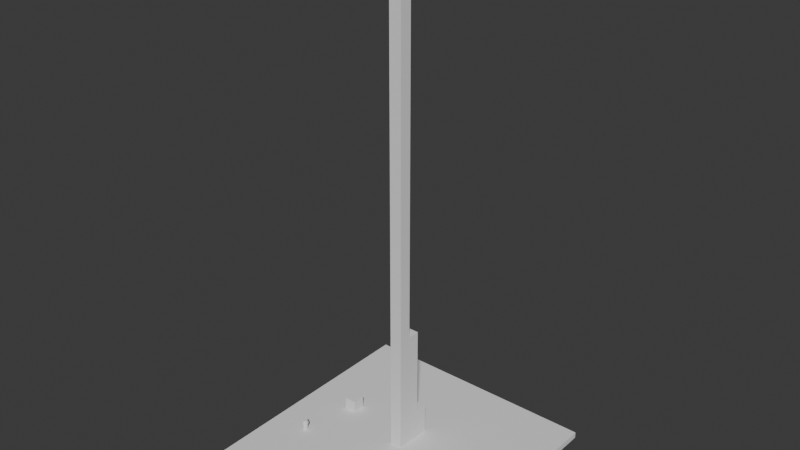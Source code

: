 # Source: gravity_test.blend  (saved by Blender 5.0.119; exported with 4.5.12 LTS)
import bpy
from mathutils import Matrix  # noqa: F401  (used for matrix-valued properties, if any)

bpy.ops.wm.read_factory_settings(use_empty=True)
scene = bpy.context.scene
scene.name = 'Scene'

# ---- collections
col_collection = bpy.data.collections.new('Collection'); scene.collection.children.link(col_collection)

# ---- world
world_world = bpy.data.worlds.new('World'); scene.world = world_world
world_world.use_nodes = True; world_world.node_tree.nodes.clear()
_N = world_world.node_tree.nodes; _L = world_world.node_tree.links
n0 = _N.new('ShaderNodeOutputWorld'); n0.name = 'World Output'; n0.location = (200, 100)
n1 = _N.new('ShaderNodeBackground'); n1.name = 'Background'; n1.location = (-200, 100)
n1.inputs[0].default_value = (0.05088, 0.05088, 0.05088, 1.0)
_L.new(n1.outputs[0], n0.inputs[0])
n0.is_active_output = True
world_world.color = (0.05088, 0.05088, 0.05088)
world_world.sun_shadow_jitter_overblur = 0.0

# ---- meshes
me_plane = bpy.data.meshes.new('Plane')
me_plane.from_pydata([(-1.0, -1.0, 0.0), (1.0, -1.0, 0.0), (-1.0, 1.0, 0.0), (1.0, 1.0, 0.0), (-1.0, -1.0, 78.48), (1.0, -1.0, 78.48), (-1.0, 1.0, 78.48), (1.0, 1.0, 78.48)], [], [(0, 1, 3, 2), (4, 5, 7, 6), (6, 7, 3, 2), (7, 5, 1, 3), (5, 4, 0, 1), (4, 6, 2, 0)])
_uv = me_plane.uv_layers.new(name='UVMap')
_uv.uv.foreach_set('vector', [0.0, 0.0, 1.0, 0.0, 1.0, 1.0, 0.0, 1.0, 0.0, 0.0, 1.0, 0.0, 1.0, 1.0, 0.0, 1.0, 0.0, 1.0, 1.0, 1.0, 1.0, 1.0, 0.0, 1.0, 1.0, 1.0, 1.0, 0.0, 1.0, 0.0, 1.0, 1.0, 1.0, 0.0, 0.0, 0.0, 0.0, 0.0, 1.0, 0.0, 0.0, 0.0, 0.0, 1.0, 0.0, 1.0, 0.0, 0.0])
me_plane.update()
me_plane_003 = bpy.data.meshes.new('Plane.003')
me_plane_003.from_pydata([(-1.0, -1.0, 0.0), (1.0, -1.0, 0.0), (-1.0, 1.0, 0.0), (1.0, 1.0, 0.0), (-1.0, -1.0, -19.62), (1.0, -1.0, -19.62), (-1.0, 1.0, -19.62), (1.0, 1.0, -19.62)], [], [(0, 1, 3, 2), (4, 5, 7, 6), (4, 5, 1, 0), (5, 7, 3, 1), (7, 6, 2, 3), (6, 4, 0, 2)])
_uv = me_plane_003.uv_layers.new(name='UVMap')
_uv.uv.foreach_set('vector', [0.0, 0.0, 1.0, 0.0, 1.0, 1.0, 0.0, 1.0, 0.0, 0.0, 1.0, 0.0, 1.0, 1.0, 0.0, 1.0, 0.0, 0.0, 1.0, 0.0, 1.0, 0.0, 0.0, 0.0, 1.0, 0.0, 1.0, 1.0, 1.0, 1.0, 1.0, 0.0, 1.0, 1.0, 0.0, 1.0, 0.0, 1.0, 1.0, 1.0, 0.0, 1.0, 0.0, 0.0, 0.0, 0.0, 0.0, 1.0])
me_plane_003.update()
me_plane_005 = bpy.data.meshes.new('Plane.005')
me_plane_005.from_pydata([(-1.0, 3.0, 0.0), (1.0, 3.0, 0.0), (-1.0, 5.0, 0.0), (1.0, 5.0, 0.0), (-1.0, 3.0, 4.905), (1.0, 3.0, 4.905), (-1.0, 5.0, 4.905), (1.0, 5.0, 4.905)], [], [(0, 1, 3, 2), (4, 5, 7, 6), (6, 7, 3, 2), (7, 5, 1, 3), (5, 4, 0, 1), (4, 6, 2, 0)])
_uv = me_plane_005.uv_layers.new(name='UVMap')
_uv.uv.foreach_set('vector', [0.0, 0.0, 1.0, 0.0, 1.0, 1.0, 0.0, 1.0, 0.0, 0.0, 1.0, 0.0, 1.0, 1.0, 0.0, 1.0, 0.0, 1.0, 1.0, 1.0, 1.0, 1.0, 0.0, 1.0, 1.0, 1.0, 1.0, 0.0, 1.0, 0.0, 1.0, 1.0, 1.0, 0.0, 0.0, 0.0, 0.0, 0.0, 1.0, 0.0, 0.0, 0.0, 0.0, 1.0, 0.0, 1.0, 0.0, 0.0])
me_plane_005.update()
me_cube_003 = bpy.data.meshes.new('Cube.003')
me_cube_003.from_pydata([(-1.0, -1.0, -1.0), (-1.0, -1.0, 0.0), (-1.0, 1.0, -1.0), (-1.0, 1.0, 0.0), (1.0, -1.0, -1.0), (1.0, -1.0, 0.0), (1.0, 1.0, -1.0), (1.0, 1.0, 0.0)], [], [(0, 1, 3, 2), (2, 3, 7, 6), (6, 7, 5, 4), (4, 5, 1, 0), (2, 6, 4, 0), (7, 3, 1, 5)])
_uv = me_cube_003.uv_layers.new(name='UVMap')
_uv.uv.foreach_set('vector', [0.375, 0.0, 0.625, 0.0, 0.625, 0.25, 0.375, 0.25, 0.375, 0.25, 0.625, 0.25, 0.625, 0.5, 0.375, 0.5, 0.375, 0.5, 0.625, 0.5, 0.625, 0.75, 0.375, 0.75, 0.375, 0.75, 0.625, 0.75, 0.625, 1.0, 0.375, 1.0, 0.125, 0.5, 0.375, 0.5, 0.375, 0.75, 0.125, 0.75, 0.625, 0.5, 0.875, 0.5, 0.875, 0.75, 0.625, 0.75])
me_cube_003.update()
me_cylinder = bpy.data.meshes.new('Cylinder')
me_cylinder.from_pydata([(0.0, 0.4, -0.875), (0.0, 0.4, 0.875), (0.07804, 0.3923, -0.875), (0.07804, 0.3923, 0.875), (0.1531, 0.3696, -0.875), (0.1531, 0.3696, 0.875), (0.2222, 0.3326, -0.875), (0.2222, 0.3326, 0.875), (0.2828, 0.2828, -0.875), (0.2828, 0.2828, 0.875), (0.3326, 0.2222, -0.875), (0.3326, 0.2222, 0.875), (0.3696, 0.1531, -0.875), (0.3696, 0.1531, 0.875), (0.3923, 0.07804, -0.875), (0.3923, 0.07804, 0.875), (0.4, 0.0, -0.875), (0.4, 0.0, 0.875), (0.3923, -0.07804, -0.875), (0.3923, -0.07804, 0.875), (0.3696, -0.1531, -0.875), (0.3696, -0.1531, 0.875), (0.3326, -0.2222, -0.875), (0.3326, -0.2222, 0.875), (0.2828, -0.2828, -0.875), (0.2828, -0.2828, 0.875), (0.2222, -0.3326, -0.875), (0.2222, -0.3326, 0.875), (0.1531, -0.3696, -0.875), (0.1531, -0.3696, 0.875), (0.07804, -0.3923, -0.875), (0.07804, -0.3923, 0.875), (0.0, -0.4, -0.875), (0.0, -0.4, 0.875), (-0.07804, -0.3923, -0.875), (-0.07804, -0.3923, 0.875), (-0.1531, -0.3696, -0.875), (-0.1531, -0.3696, 0.875), (-0.2222, -0.3326, -0.875), (-0.2222, -0.3326, 0.875), (-0.2828, -0.2828, -0.875), (-0.2828, -0.2828, 0.875), (-0.3326, -0.2222, -0.875), (-0.3326, -0.2222, 0.875), (-0.3696, -0.1531, -0.875), (-0.3696, -0.1531, 0.875), (-0.3923, -0.07804, -0.875), (-0.3923, -0.07804, 0.875), (-0.4, 0.0, -0.875), (-0.4, 0.0, 0.875), (-0.3923, 0.07804, -0.875), (-0.3923, 0.07804, 0.875), (-0.3696, 0.1531, -0.875), (-0.3696, 0.1531, 0.875), (-0.3326, 0.2222, -0.875), (-0.3326, 0.2222, 0.875), (-0.2828, 0.2828, -0.875), (-0.2828, 0.2828, 0.875), (-0.2222, 0.3326, -0.875), (-0.2222, 0.3326, 0.875), (-0.1531, 0.3696, -0.875), (-0.1531, 0.3696, 0.875), (-0.07804, 0.3923, -0.875), (-0.07804, 0.3923, 0.875)], [], [(0, 1, 3, 2), (2, 3, 5, 4), (4, 5, 7, 6), (6, 7, 9, 8), (8, 9, 11, 10), (10, 11, 13, 12), (12, 13, 15, 14), (14, 15, 17, 16), (16, 17, 19, 18), (18, 19, 21, 20), (20, 21, 23, 22), (22, 23, 25, 24), (24, 25, 27, 26), (26, 27, 29, 28), (28, 29, 31, 30), (30, 31, 33, 32), (32, 33, 35, 34), (34, 35, 37, 36), (36, 37, 39, 38), (38, 39, 41, 40), (40, 41, 43, 42), (42, 43, 45, 44), (44, 45, 47, 46), (46, 47, 49, 48), (48, 49, 51, 50), (50, 51, 53, 52), (52, 53, 55, 54), (54, 55, 57, 56), (56, 57, 59, 58), (58, 59, 61, 60), (3, 1, 63, 61, 59, 57, 55, 53, 51, 49, 47, 45, 43, 41, 39, 37, 35, 33, 31, 29, 27, 25, 23, 21, 19, 17, 15, 13, 11, 9, 7, 5), (60, 61, 63, 62), (62, 63, 1, 0), (0, 2, 4, 6, 8, 10, 12, 14, 16, 18, 20, 22, 24, 26, 28, 30, 32, 34, 36, 38, 40, 42, 44, 46, 48, 50, 52, 54, 56, 58, 60, 62)])
_uv = me_cylinder.uv_layers.new(name='UVMap')
_uv.uv.foreach_set('vector', [1.0, 0.5, 1.0, 1.0, 0.9688, 1.0, 0.9688, 0.5, 0.9688, 0.5, 0.9688, 1.0, 0.9375, 1.0, 0.9375, 0.5, 0.9375, 0.5, 0.9375, 1.0, 0.9062, 1.0, 0.9062, 0.5, 0.9062, 0.5, 0.9062, 1.0, 0.875, 1.0, 0.875, 0.5, 0.875, 0.5, 0.875, 1.0, 0.8438, 1.0, 0.8438, 0.5, 0.8438, 0.5, 0.8438, 1.0, 0.8125, 1.0, 0.8125, 0.5, 0.8125, 0.5, 0.8125, 1.0, 0.7812, 1.0, 0.7812, 0.5, 0.7812, 0.5, 0.7812, 1.0, 0.75, 1.0, 0.75, 0.5, 0.75, 0.5, 0.75, 1.0, 0.7188, 1.0, 0.7188, 0.5, 0.7188, 0.5, 0.7188, 1.0, 0.6875, 1.0, 0.6875, 0.5, 0.6875, 0.5, 0.6875, 1.0, 0.6562, 1.0, 0.6562, 0.5, 0.6562, 0.5, 0.6562, 1.0, 0.625, 1.0, 0.625, 0.5, 0.625, 0.5, 0.625, 1.0, 0.5938, 1.0, 0.5938, 0.5, 0.5938, 0.5, 0.5938, 1.0, 0.5625, 1.0, 0.5625, 0.5, 0.5625, 0.5, 0.5625, 1.0, 0.5312, 1.0, 0.5312, 0.5, 0.5312, 0.5, 0.5312, 1.0, 0.5, 1.0, 0.5, 0.5, 0.5, 0.5, 0.5, 1.0, 0.4688, 1.0, 0.4688, 0.5, 0.4688, 0.5, 0.4688, 1.0, 0.4375, 1.0, 0.4375, 0.5, 0.4375, 0.5, 0.4375, 1.0, 0.4062, 1.0, 0.4062, 0.5, 0.4062, 0.5, 0.4062, 1.0, 0.375, 1.0, 0.375, 0.5, 0.375, 0.5, 0.375, 1.0, 0.3438, 1.0, 0.3438, 0.5, 0.3438, 0.5, 0.3438, 1.0, 0.3125, 1.0, 0.3125, 0.5, 0.3125, 0.5, 0.3125, 1.0, 0.2812, 1.0, 0.2812, 0.5, 0.2812, 0.5, 0.2812, 1.0, 0.25, 1.0, 0.25, 0.5, 0.25, 0.5, 0.25, 1.0, 0.2188, 1.0, 0.2188, 0.5, 0.2188, 0.5, 0.2188, 1.0, 0.1875, 1.0, 0.1875, 0.5, 0.1875, 0.5, 0.1875, 1.0, 0.1562, 1.0, 0.1562, 0.5, 0.1562, 0.5, 0.1562, 1.0, 0.125, 1.0, 0.125, 0.5, 0.125, 0.5, 0.125, 1.0, 0.09375, 1.0, 0.09375, 0.5, 0.09375, 0.5, 0.09375, 1.0, 0.0625, 1.0, 0.0625, 0.5, 0.2968, 0.4854, 0.25, 0.49, 0.2032, 0.4854, 0.1582, 0.4717, 0.1167, 0.4496, 0.08029, 0.4197, 0.05045, 0.3833, 0.02827, 0.3418, 0.01461, 0.2968, 0.01, 0.25, 0.01461, 0.2032, 0.02827, 0.1582, 0.05045, 0.1167, 0.08029, 0.08029, 0.1167, 0.05045, 0.1582, 0.02827, 0.2032, 0.01461, 0.25, 0.01, 0.2968, 0.01461, 0.3418, 0.02827, 0.3833, 0.05045, 0.4197, 0.08029, 0.4496, 0.1167, 0.4717, 0.1582, 0.4854, 0.2032, 0.49, 0.25, 0.4854, 0.2968, 0.4717, 0.3418, 0.4496, 0.3833, 0.4197, 0.4197, 0.3833, 0.4496, 0.3418, 0.4717, 0.0625, 0.5, 0.0625, 1.0, 0.03125, 1.0, 0.03125, 0.5, 0.03125, 0.5, 0.03125, 1.0, 0.0, 1.0, 0.0, 0.5, 0.75, 0.49, 0.7968, 0.4854, 0.8418, 0.4717, 0.8833, 0.4496, 0.9197, 0.4197, 0.9496, 0.3833, 0.9717, 0.3418, 0.9854, 0.2968, 0.99, 0.25, 0.9854, 0.2032, 0.9717, 0.1582, 0.9496, 0.1167, 0.9197, 0.08029, 0.8833, 0.05045, 0.8418, 0.02827, 0.7968, 0.01461, 0.75, 0.01, 0.7032, 0.01461, 0.6582, 0.02827, 0.6167, 0.05045, 0.5803, 0.08029, 0.5504, 0.1167, 0.5283, 0.1582, 0.5146, 0.2032, 0.51, 0.25, 0.5146, 0.2968, 0.5283, 0.3418, 0.5504, 0.3833, 0.5803, 0.4197, 0.6167, 0.4496, 0.6582, 0.4717, 0.7032, 0.4854])
me_cylinder.update()
me_cylinder_001 = bpy.data.meshes.new('Cylinder.001')
me_cylinder_001.from_pydata([(0.0, 0.4, -0.875), (0.0, 0.4, 0.875), (0.07804, 0.3923, -0.875), (0.07804, 0.3923, 0.875), (0.1531, 0.3696, -0.875), (0.1531, 0.3696, 0.875), (0.2222, 0.3326, -0.875), (0.2222, 0.3326, 0.875), (0.2828, 0.2828, -0.875), (0.2828, 0.2828, 0.875), (0.3326, 0.2222, -0.875), (0.3326, 0.2222, 0.875), (0.3696, 0.1531, -0.875), (0.3696, 0.1531, 0.875), (0.3923, 0.07804, -0.875), (0.3923, 0.07804, 0.875), (0.4, 0.0, -0.875), (0.4, 0.0, 0.875), (0.3923, -0.07804, -0.875), (0.3923, -0.07804, 0.875), (0.3696, -0.1531, -0.875), (0.3696, -0.1531, 0.875), (0.3326, -0.2222, -0.875), (0.3326, -0.2222, 0.875), (0.2828, -0.2828, -0.875), (0.2828, -0.2828, 0.875), (0.2222, -0.3326, -0.875), (0.2222, -0.3326, 0.875), (0.1531, -0.3696, -0.875), (0.1531, -0.3696, 0.875), (0.07804, -0.3923, -0.875), (0.07804, -0.3923, 0.875), (0.0, -0.4, -0.875), (0.0, -0.4, 0.875), (-0.07804, -0.3923, -0.875), (-0.07804, -0.3923, 0.875), (-0.1531, -0.3696, -0.875), (-0.1531, -0.3696, 0.875), (-0.2222, -0.3326, -0.875), (-0.2222, -0.3326, 0.875), (-0.2828, -0.2828, -0.875), (-0.2828, -0.2828, 0.875), (-0.3326, -0.2222, -0.875), (-0.3326, -0.2222, 0.875), (-0.3696, -0.1531, -0.875), (-0.3696, -0.1531, 0.875), (-0.3923, -0.07804, -0.875), (-0.3923, -0.07804, 0.875), (-0.4, 0.0, -0.875), (-0.4, 0.0, 0.875), (-0.3923, 0.07804, -0.875), (-0.3923, 0.07804, 0.875), (-0.3696, 0.1531, -0.875), (-0.3696, 0.1531, 0.875), (-0.3326, 0.2222, -0.875), (-0.3326, 0.2222, 0.875), (-0.2828, 0.2828, -0.875), (-0.2828, 0.2828, 0.875), (-0.2222, 0.3326, -0.875), (-0.2222, 0.3326, 0.875), (-0.1531, 0.3696, -0.875), (-0.1531, 0.3696, 0.875), (-0.07804, 0.3923, -0.875), (-0.07804, 0.3923, 0.875)], [], [(0, 1, 3, 2), (2, 3, 5, 4), (4, 5, 7, 6), (6, 7, 9, 8), (8, 9, 11, 10), (10, 11, 13, 12), (12, 13, 15, 14), (14, 15, 17, 16), (16, 17, 19, 18), (18, 19, 21, 20), (20, 21, 23, 22), (22, 23, 25, 24), (24, 25, 27, 26), (26, 27, 29, 28), (28, 29, 31, 30), (30, 31, 33, 32), (32, 33, 35, 34), (34, 35, 37, 36), (36, 37, 39, 38), (38, 39, 41, 40), (40, 41, 43, 42), (42, 43, 45, 44), (44, 45, 47, 46), (46, 47, 49, 48), (48, 49, 51, 50), (50, 51, 53, 52), (52, 53, 55, 54), (54, 55, 57, 56), (56, 57, 59, 58), (58, 59, 61, 60), (3, 1, 63, 61, 59, 57, 55, 53, 51, 49, 47, 45, 43, 41, 39, 37, 35, 33, 31, 29, 27, 25, 23, 21, 19, 17, 15, 13, 11, 9, 7, 5), (60, 61, 63, 62), (62, 63, 1, 0), (0, 2, 4, 6, 8, 10, 12, 14, 16, 18, 20, 22, 24, 26, 28, 30, 32, 34, 36, 38, 40, 42, 44, 46, 48, 50, 52, 54, 56, 58, 60, 62)])
_uv = me_cylinder_001.uv_layers.new(name='UVMap')
_uv.uv.foreach_set('vector', [1.0, 0.5, 1.0, 1.0, 0.9688, 1.0, 0.9688, 0.5, 0.9688, 0.5, 0.9688, 1.0, 0.9375, 1.0, 0.9375, 0.5, 0.9375, 0.5, 0.9375, 1.0, 0.9062, 1.0, 0.9062, 0.5, 0.9062, 0.5, 0.9062, 1.0, 0.875, 1.0, 0.875, 0.5, 0.875, 0.5, 0.875, 1.0, 0.8438, 1.0, 0.8438, 0.5, 0.8438, 0.5, 0.8438, 1.0, 0.8125, 1.0, 0.8125, 0.5, 0.8125, 0.5, 0.8125, 1.0, 0.7812, 1.0, 0.7812, 0.5, 0.7812, 0.5, 0.7812, 1.0, 0.75, 1.0, 0.75, 0.5, 0.75, 0.5, 0.75, 1.0, 0.7188, 1.0, 0.7188, 0.5, 0.7188, 0.5, 0.7188, 1.0, 0.6875, 1.0, 0.6875, 0.5, 0.6875, 0.5, 0.6875, 1.0, 0.6562, 1.0, 0.6562, 0.5, 0.6562, 0.5, 0.6562, 1.0, 0.625, 1.0, 0.625, 0.5, 0.625, 0.5, 0.625, 1.0, 0.5938, 1.0, 0.5938, 0.5, 0.5938, 0.5, 0.5938, 1.0, 0.5625, 1.0, 0.5625, 0.5, 0.5625, 0.5, 0.5625, 1.0, 0.5312, 1.0, 0.5312, 0.5, 0.5312, 0.5, 0.5312, 1.0, 0.5, 1.0, 0.5, 0.5, 0.5, 0.5, 0.5, 1.0, 0.4688, 1.0, 0.4688, 0.5, 0.4688, 0.5, 0.4688, 1.0, 0.4375, 1.0, 0.4375, 0.5, 0.4375, 0.5, 0.4375, 1.0, 0.4062, 1.0, 0.4062, 0.5, 0.4062, 0.5, 0.4062, 1.0, 0.375, 1.0, 0.375, 0.5, 0.375, 0.5, 0.375, 1.0, 0.3438, 1.0, 0.3438, 0.5, 0.3438, 0.5, 0.3438, 1.0, 0.3125, 1.0, 0.3125, 0.5, 0.3125, 0.5, 0.3125, 1.0, 0.2812, 1.0, 0.2812, 0.5, 0.2812, 0.5, 0.2812, 1.0, 0.25, 1.0, 0.25, 0.5, 0.25, 0.5, 0.25, 1.0, 0.2188, 1.0, 0.2188, 0.5, 0.2188, 0.5, 0.2188, 1.0, 0.1875, 1.0, 0.1875, 0.5, 0.1875, 0.5, 0.1875, 1.0, 0.1562, 1.0, 0.1562, 0.5, 0.1562, 0.5, 0.1562, 1.0, 0.125, 1.0, 0.125, 0.5, 0.125, 0.5, 0.125, 1.0, 0.09375, 1.0, 0.09375, 0.5, 0.09375, 0.5, 0.09375, 1.0, 0.0625, 1.0, 0.0625, 0.5, 0.2968, 0.4854, 0.25, 0.49, 0.2032, 0.4854, 0.1582, 0.4717, 0.1167, 0.4496, 0.08029, 0.4197, 0.05045, 0.3833, 0.02827, 0.3418, 0.01461, 0.2968, 0.01, 0.25, 0.01461, 0.2032, 0.02827, 0.1582, 0.05045, 0.1167, 0.08029, 0.08029, 0.1167, 0.05045, 0.1582, 0.02827, 0.2032, 0.01461, 0.25, 0.01, 0.2968, 0.01461, 0.3418, 0.02827, 0.3833, 0.05045, 0.4197, 0.08029, 0.4496, 0.1167, 0.4717, 0.1582, 0.4854, 0.2032, 0.49, 0.25, 0.4854, 0.2968, 0.4717, 0.3418, 0.4496, 0.3833, 0.4197, 0.4197, 0.3833, 0.4496, 0.3418, 0.4717, 0.0625, 0.5, 0.0625, 1.0, 0.03125, 1.0, 0.03125, 0.5, 0.03125, 0.5, 0.03125, 1.0, 0.0, 1.0, 0.0, 0.5, 0.75, 0.49, 0.7968, 0.4854, 0.8418, 0.4717, 0.8833, 0.4496, 0.9197, 0.4197, 0.9496, 0.3833, 0.9717, 0.3418, 0.9854, 0.2968, 0.99, 0.25, 0.9854, 0.2032, 0.9717, 0.1582, 0.9496, 0.1167, 0.9197, 0.08029, 0.8833, 0.05045, 0.8418, 0.02827, 0.7968, 0.01461, 0.75, 0.01, 0.7032, 0.01461, 0.6582, 0.02827, 0.6167, 0.05045, 0.5803, 0.08029, 0.5504, 0.1167, 0.5283, 0.1582, 0.5146, 0.2032, 0.51, 0.25, 0.5146, 0.2968, 0.5283, 0.3418, 0.5504, 0.3833, 0.5803, 0.4197, 0.6167, 0.4496, 0.6582, 0.4717, 0.7032, 0.4854])
me_cylinder_001.update()
me_cube_006 = bpy.data.meshes.new('Cube.006')
me_cube_006.from_pydata([(-1.0, -1.0, -1.0), (-1.0, -1.0, 1.0), (-1.0, 1.0, -1.0), (-1.0, 1.0, 1.0), (1.0, -1.0, -1.0), (1.0, -1.0, 1.0), (1.0, 1.0, -1.0), (1.0, 1.0, 1.0)], [], [(0, 1, 3, 2), (2, 3, 7, 6), (6, 7, 5, 4), (4, 5, 1, 0), (2, 6, 4, 0), (7, 3, 1, 5)])
_uv = me_cube_006.uv_layers.new(name='UVMap')
_uv.uv.foreach_set('vector', [0.375, 0.0, 0.625, 0.0, 0.625, 0.25, 0.375, 0.25, 0.375, 0.25, 0.625, 0.25, 0.625, 0.5, 0.375, 0.5, 0.375, 0.5, 0.625, 0.5, 0.625, 0.75, 0.375, 0.75, 0.375, 0.75, 0.625, 0.75, 0.625, 1.0, 0.375, 1.0, 0.125, 0.5, 0.375, 0.5, 0.375, 0.75, 0.125, 0.75, 0.625, 0.5, 0.875, 0.5, 0.875, 0.75, 0.625, 0.75])
me_cube_006.update()

# ---- objects
ob_plane = bpy.data.objects.new('Plane', me_plane)
ob_plane_002 = bpy.data.objects.new('Plane.002', me_plane_003)
ob_plane_003 = bpy.data.objects.new('Plane.003', me_plane_005)
ob_cube = bpy.data.objects.new('Cube', me_cube_003)
ob_cylinder = bpy.data.objects.new('Cylinder', me_cylinder)
ob_cylinder_001 = bpy.data.objects.new('Cylinder.001', me_cylinder_001)
ob_cube_001 = bpy.data.objects.new('Cube.001', me_cube_006)

# ---- transforms, parenting, visibility, modifiers, constraints
ob_plane.location = (0.0, 0.0, 0.0)
ob_plane_002.location = (0.0, 2.0, 19.62)
ob_plane_003.location = (0.0, 0.0, 0.0)
ob_cube.location = (0.0, 0.0, 0.0)
ob_cube.scale = (20.0, 20.0, 1.0)
ob_cylinder.location = (-14.0, -7.0, 0.875)
ob_cylinder_001.location = (-14.01, -7.001, 1.259)
ob_cylinder_001.scale = (1.364, 1.364, 0.1364)
ob_cube_001.location = (-11.8, 2.375, 1.0)

# ---- collection membership
col_collection.objects.link(ob_plane)
col_collection.objects.link(ob_plane_002)
col_collection.objects.link(ob_plane_003)
col_collection.objects.link(ob_cube)
col_collection.objects.link(ob_cylinder)
col_collection.objects.link(ob_cylinder_001)
col_collection.objects.link(ob_cube_001)

# ---- scene / render settings (as saved in the file)
scene.frame_start = 1; scene.frame_end = 250; scene.frame_set(1)
scene.render.engine = 'BLENDER_EEVEE_NEXT'
scene.render.bake_bias = 0.0
scene.render.bake_samples = 0
scene.cycles.sampling_pattern = 'TABULATED_SOBOL'
scene.eevee.use_volume_custom_range = False
bpy.context.view_layer.update()

# ---- added for rendering (the .blend has no active camera and no usable light): camera, sun
cam_auto = bpy.data.cameras.new('AutoCamera')
cam_auto.lens = 50.0
cam_auto.sensor_width = 36.0
cam_auto.clip_end = 1584.07
ob_auto_camera = bpy.data.objects.new('AutoCamera', cam_auto)
scene.collection.objects.link(ob_auto_camera)
ob_auto_camera.location = (90.2607, -108.313, 110.949)
ob_auto_camera.rotation_euler = (1.09748, -7.21219e-08, 0.694738)
scene.camera = ob_auto_camera
light_auto_sun = bpy.data.lights.new('AutoSun', 'SUN')
light_auto_sun.energy = 3.0
light_auto_sun.angle = 0.0523599
ob_auto_sun = bpy.data.objects.new('AutoSun', light_auto_sun)
scene.collection.objects.link(ob_auto_sun)
ob_auto_sun.rotation_euler = (0.872665, 0.174533, 0.523599)
bpy.context.view_layer.update()

